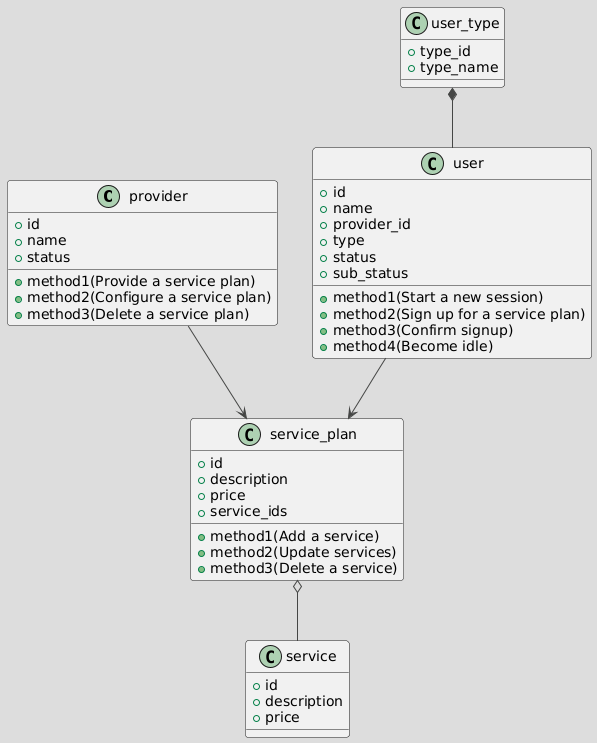

The diagram above was rendered by PlantUML. Its source (embedded in the PNG):
@startuml
!theme toy

class provider{
 +id
 +name
 +status
 +method1(Provide a service plan)
 +method2(Configure a service plan)
 +method3(Delete a service plan)
}

class user{
 +id
 +name
 +provider_id
 +type
 +status
 +sub_status
 +method1(Start a new session)
 +method2(Sign up for a service plan)
 +method3(Confirm signup)
 +method4(Become idle)
}

class user_type{
 +type_id
 +type_name 
}

class service{
 +id
 +description
 +price
}

class service_plan{
 +id
 +description
 +price
 +service_ids
 +method1(Add a service)
 +method2(Update services)
 +method3(Delete a service)
}

service_plan o-- service
user --> service_plan
user_type *-- user
provider --> service_plan
@enduml